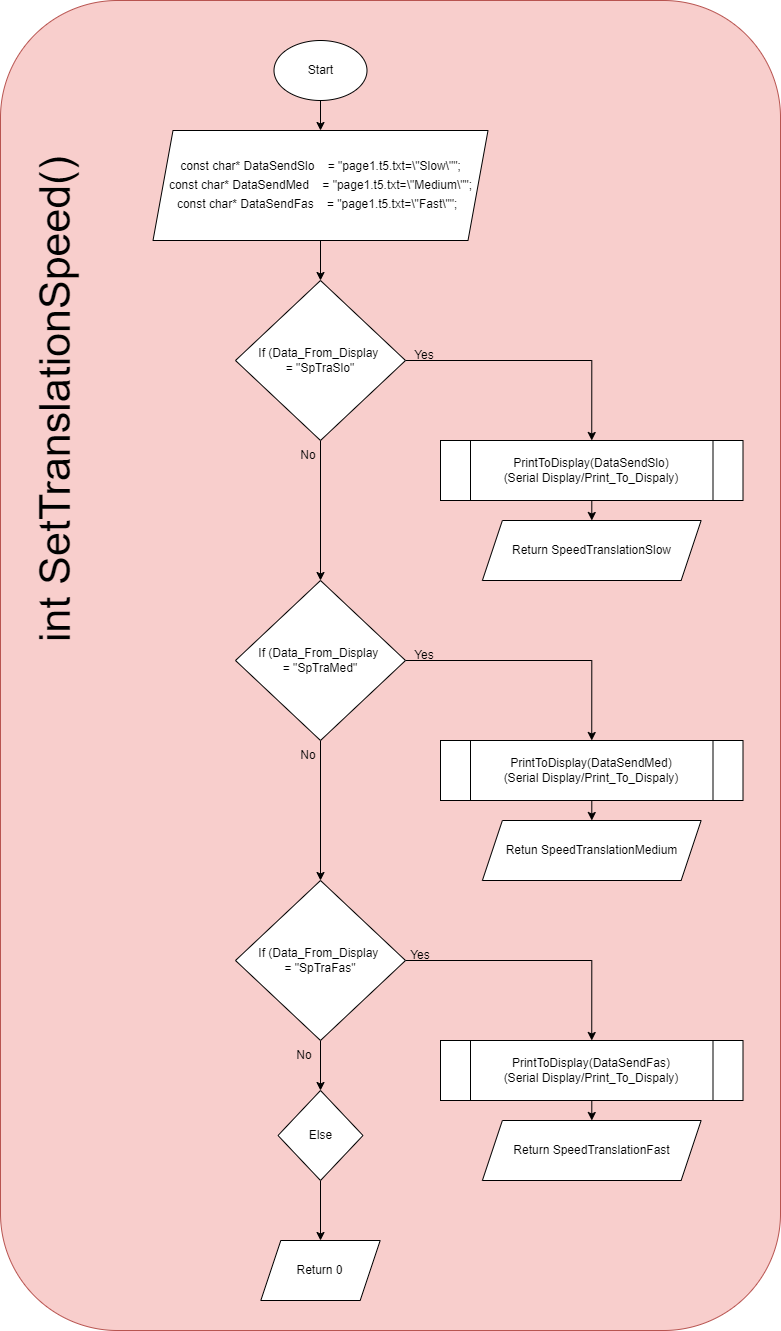

The diagram above was exported from draw.io. Its source (the exported page's mxGraphModel, read from the mxfile embedded in the PNG):
<mxGraphModel dx="1434" dy="1872" grid="1" gridSize="10" guides="1" tooltips="1" connect="1" arrows="1" fold="1" page="1" pageScale="1" pageWidth="850" pageHeight="1100" math="0" shadow="0">
  <root>
    <mxCell id="0" />
    <mxCell id="1" parent="0" />
    <mxCell id="ry9LyBkneQpmExAJehDU-2" value="" style="rounded=1;whiteSpace=wrap;html=1;fillColor=#f8cecc;strokeColor=#b85450;" parent="1" vertex="1">
      <mxGeometry x="310" y="-50" width="780" height="1330" as="geometry" />
    </mxCell>
    <mxCell id="ry9LyBkneQpmExAJehDU-646" style="edgeStyle=orthogonalEdgeStyle;rounded=0;orthogonalLoop=1;jettySize=auto;html=1;entryX=0.5;entryY=0;entryDx=0;entryDy=0;" parent="1" source="ry9LyBkneQpmExAJehDU-4" target="ry9LyBkneQpmExAJehDU-612" edge="1">
      <mxGeometry relative="1" as="geometry" />
    </mxCell>
    <mxCell id="ry9LyBkneQpmExAJehDU-4" value="Start" style="ellipse;whiteSpace=wrap;html=1;" parent="1" vertex="1">
      <mxGeometry x="583.5" y="-10" width="93" height="60" as="geometry" />
    </mxCell>
    <mxCell id="ry9LyBkneQpmExAJehDU-7" value="&lt;font style=&quot;font-size: 43px;&quot;&gt;int SetTranslationSpeed()&lt;/font&gt;" style="text;html=1;align=center;verticalAlign=middle;whiteSpace=wrap;rounded=0;rotation=-90;" parent="1" vertex="1">
      <mxGeometry x="89.5" y="309.5" width="550" height="80" as="geometry" />
    </mxCell>
    <mxCell id="ry9LyBkneQpmExAJehDU-958" value="" style="edgeStyle=orthogonalEdgeStyle;rounded=0;orthogonalLoop=1;jettySize=auto;html=1;" parent="1" source="ry9LyBkneQpmExAJehDU-612" target="ry9LyBkneQpmExAJehDU-925" edge="1">
      <mxGeometry relative="1" as="geometry" />
    </mxCell>
    <mxCell id="ry9LyBkneQpmExAJehDU-612" value="&lt;div style=&quot;&quot;&gt;&lt;div style=&quot;line-height: 19px; white-space: pre;&quot;&gt;&lt;div style=&quot;&quot;&gt;&lt;font style=&quot;font-size: 12px;&quot; face=&quot;Helvetica&quot;&gt;const char* DataSendSlo &amp;nbsp; &amp;nbsp;= &quot;page1.t5.txt=\&quot;Slow\&quot;&quot;;&lt;/font&gt;&lt;/div&gt;&lt;div style=&quot;&quot;&gt;&lt;span style=&quot;background-color: initial;&quot;&gt;const char* DataSendMed &amp;nbsp; &amp;nbsp;= &quot;page1.t5.txt=\&quot;Medium\&quot;&quot;;&lt;/span&gt;&lt;/div&gt;&lt;div style=&quot;&quot;&gt;&lt;span style=&quot;background-color: initial;&quot;&gt;const char* DataSendFas &amp;nbsp; &amp;nbsp;= &quot;page1.t5.txt=\&quot;Fast\&quot;&quot;; &amp;nbsp;&lt;/span&gt;&lt;/div&gt;&lt;/div&gt;&lt;/div&gt;" style="shape=parallelogram;perimeter=parallelogramPerimeter;whiteSpace=wrap;html=1;fixedSize=1;" parent="1" vertex="1">
      <mxGeometry x="462.5" y="80" width="335" height="110" as="geometry" />
    </mxCell>
    <mxCell id="ry9LyBkneQpmExAJehDU-941" style="edgeStyle=orthogonalEdgeStyle;rounded=0;orthogonalLoop=1;jettySize=auto;html=1;entryX=0.5;entryY=0;entryDx=0;entryDy=0;" parent="1" source="ry9LyBkneQpmExAJehDU-925" target="ry9LyBkneQpmExAJehDU-927" edge="1">
      <mxGeometry relative="1" as="geometry" />
    </mxCell>
    <mxCell id="ry9LyBkneQpmExAJehDU-942" style="edgeStyle=orthogonalEdgeStyle;rounded=0;orthogonalLoop=1;jettySize=auto;html=1;entryX=0.5;entryY=0;entryDx=0;entryDy=0;" parent="1" source="ry9LyBkneQpmExAJehDU-925" target="ry9LyBkneQpmExAJehDU-930" edge="1">
      <mxGeometry relative="1" as="geometry" />
    </mxCell>
    <mxCell id="ry9LyBkneQpmExAJehDU-925" value="If (Data_From_Display&amp;nbsp;&lt;div&gt;= &quot;SpTraSlo&quot;&lt;/div&gt;" style="rhombus;whiteSpace=wrap;html=1;" parent="1" vertex="1">
      <mxGeometry x="545" y="230" width="170" height="160" as="geometry" />
    </mxCell>
    <mxCell id="ry9LyBkneQpmExAJehDU-940" style="edgeStyle=orthogonalEdgeStyle;rounded=0;orthogonalLoop=1;jettySize=auto;html=1;entryX=0.5;entryY=0;entryDx=0;entryDy=0;" parent="1" source="ry9LyBkneQpmExAJehDU-927" target="ry9LyBkneQpmExAJehDU-928" edge="1">
      <mxGeometry relative="1" as="geometry" />
    </mxCell>
    <mxCell id="ry9LyBkneQpmExAJehDU-927" value="&lt;p style=&quot;line-height: 120%;&quot;&gt;&lt;/p&gt;&lt;div style=&quot;line-height: 120%; white-space: pre;&quot;&gt;&lt;span style=&quot;background-color: rgb(255, 255, 255);&quot;&gt;&lt;font style=&quot;font-size: 12px;&quot; face=&quot;Helvetica&quot;&gt;PrintToDisplay(DataSendSlo&lt;span style=&quot;&quot;&gt;)&lt;/span&gt;&lt;/font&gt;&lt;/span&gt;&lt;/div&gt;&lt;div style=&quot;line-height: 120%; white-space: pre;&quot;&gt;&lt;span style=&quot;background-color: rgb(255, 255, 255);&quot;&gt;(Serial Display/Print_To_Dispaly)&lt;/span&gt;&lt;/div&gt;&lt;p&gt;&lt;/p&gt;" style="shape=process;whiteSpace=wrap;html=1;backgroundOutline=1;" parent="1" vertex="1">
      <mxGeometry x="750" y="390" width="302.5" height="60" as="geometry" />
    </mxCell>
    <mxCell id="ry9LyBkneQpmExAJehDU-928" value="Return SpeedTranslationSlow" style="shape=parallelogram;perimeter=parallelogramPerimeter;whiteSpace=wrap;html=1;fixedSize=1;" parent="1" vertex="1">
      <mxGeometry x="791.88" y="470" width="218.75" height="60" as="geometry" />
    </mxCell>
    <mxCell id="ry9LyBkneQpmExAJehDU-943" style="edgeStyle=orthogonalEdgeStyle;rounded=0;orthogonalLoop=1;jettySize=auto;html=1;entryX=0.5;entryY=0;entryDx=0;entryDy=0;" parent="1" source="ry9LyBkneQpmExAJehDU-930" target="ry9LyBkneQpmExAJehDU-931" edge="1">
      <mxGeometry relative="1" as="geometry" />
    </mxCell>
    <mxCell id="ry9LyBkneQpmExAJehDU-944" style="edgeStyle=orthogonalEdgeStyle;rounded=0;orthogonalLoop=1;jettySize=auto;html=1;entryX=0.5;entryY=0;entryDx=0;entryDy=0;" parent="1" source="ry9LyBkneQpmExAJehDU-930" target="ry9LyBkneQpmExAJehDU-933" edge="1">
      <mxGeometry relative="1" as="geometry" />
    </mxCell>
    <mxCell id="ry9LyBkneQpmExAJehDU-930" value="If (Data_From_Display&amp;nbsp;&lt;div&gt;= &quot;SpTraMed&quot;&lt;/div&gt;" style="rhombus;whiteSpace=wrap;html=1;" parent="1" vertex="1">
      <mxGeometry x="545" y="530" width="170" height="160" as="geometry" />
    </mxCell>
    <mxCell id="ry9LyBkneQpmExAJehDU-945" style="edgeStyle=orthogonalEdgeStyle;rounded=0;orthogonalLoop=1;jettySize=auto;html=1;entryX=0.5;entryY=0;entryDx=0;entryDy=0;" parent="1" source="ry9LyBkneQpmExAJehDU-931" target="ry9LyBkneQpmExAJehDU-932" edge="1">
      <mxGeometry relative="1" as="geometry" />
    </mxCell>
    <mxCell id="ry9LyBkneQpmExAJehDU-931" value="&lt;p style=&quot;line-height: 120%;&quot;&gt;&lt;/p&gt;&lt;div style=&quot;line-height: 120%; white-space: pre;&quot;&gt;&lt;span style=&quot;background-color: rgb(255, 255, 255);&quot;&gt;&lt;font style=&quot;font-size: 12px;&quot; face=&quot;Helvetica&quot;&gt;PrintToDisplay(DataSendMed&lt;span style=&quot;&quot;&gt;)&lt;/span&gt;&lt;/font&gt;&lt;/span&gt;&lt;/div&gt;&lt;div style=&quot;line-height: 120%; white-space: pre;&quot;&gt;&lt;span style=&quot;background-color: rgb(255, 255, 255);&quot;&gt;(Serial Display/Print_To_Dispaly)&lt;/span&gt;&lt;/div&gt;&lt;p&gt;&lt;/p&gt;" style="shape=process;whiteSpace=wrap;html=1;backgroundOutline=1;" parent="1" vertex="1">
      <mxGeometry x="750" y="690" width="302.5" height="60" as="geometry" />
    </mxCell>
    <mxCell id="ry9LyBkneQpmExAJehDU-932" value="Retun SpeedTranslationMedium" style="shape=parallelogram;perimeter=parallelogramPerimeter;whiteSpace=wrap;html=1;fixedSize=1;" parent="1" vertex="1">
      <mxGeometry x="791.88" y="770" width="218.75" height="60" as="geometry" />
    </mxCell>
    <mxCell id="ry9LyBkneQpmExAJehDU-936" style="edgeStyle=orthogonalEdgeStyle;rounded=0;orthogonalLoop=1;jettySize=auto;html=1;entryX=0.5;entryY=0;entryDx=0;entryDy=0;" parent="1" source="ry9LyBkneQpmExAJehDU-933" target="ry9LyBkneQpmExAJehDU-934" edge="1">
      <mxGeometry relative="1" as="geometry" />
    </mxCell>
    <mxCell id="ry9LyBkneQpmExAJehDU-948" style="edgeStyle=orthogonalEdgeStyle;rounded=0;orthogonalLoop=1;jettySize=auto;html=1;entryX=0.5;entryY=0;entryDx=0;entryDy=0;" parent="1" source="ry9LyBkneQpmExAJehDU-933" target="ry9LyBkneQpmExAJehDU-937" edge="1">
      <mxGeometry relative="1" as="geometry" />
    </mxCell>
    <mxCell id="ry9LyBkneQpmExAJehDU-933" value="If (Data_From_Display&amp;nbsp;&lt;div&gt;= &quot;SpTraFas&quot;&lt;/div&gt;" style="rhombus;whiteSpace=wrap;html=1;" parent="1" vertex="1">
      <mxGeometry x="545" y="830" width="170" height="160" as="geometry" />
    </mxCell>
    <mxCell id="ry9LyBkneQpmExAJehDU-947" style="edgeStyle=orthogonalEdgeStyle;rounded=0;orthogonalLoop=1;jettySize=auto;html=1;entryX=0.5;entryY=0;entryDx=0;entryDy=0;" parent="1" source="ry9LyBkneQpmExAJehDU-934" target="ry9LyBkneQpmExAJehDU-935" edge="1">
      <mxGeometry relative="1" as="geometry" />
    </mxCell>
    <mxCell id="ry9LyBkneQpmExAJehDU-934" value="&lt;p style=&quot;line-height: 120%;&quot;&gt;&lt;/p&gt;&lt;div style=&quot;line-height: 120%; white-space: pre;&quot;&gt;&lt;span style=&quot;background-color: rgb(255, 255, 255);&quot;&gt;&lt;font style=&quot;font-size: 12px;&quot; face=&quot;Helvetica&quot;&gt;PrintToDisplay(DataSendFas&lt;span style=&quot;&quot;&gt;)&lt;/span&gt;&lt;/font&gt;&lt;/span&gt;&lt;/div&gt;&lt;div style=&quot;line-height: 120%; white-space: pre;&quot;&gt;&lt;span style=&quot;background-color: rgb(255, 255, 255);&quot;&gt;(Serial Display/Print_To_Dispaly)&lt;/span&gt;&lt;/div&gt;&lt;p&gt;&lt;/p&gt;" style="shape=process;whiteSpace=wrap;html=1;backgroundOutline=1;" parent="1" vertex="1">
      <mxGeometry x="750" y="990" width="302.5" height="60" as="geometry" />
    </mxCell>
    <mxCell id="ry9LyBkneQpmExAJehDU-935" value="Return SpeedTranslationFast" style="shape=parallelogram;perimeter=parallelogramPerimeter;whiteSpace=wrap;html=1;fixedSize=1;" parent="1" vertex="1">
      <mxGeometry x="791.88" y="1070" width="218.75" height="60" as="geometry" />
    </mxCell>
    <mxCell id="ry9LyBkneQpmExAJehDU-949" style="edgeStyle=orthogonalEdgeStyle;rounded=0;orthogonalLoop=1;jettySize=auto;html=1;" parent="1" source="ry9LyBkneQpmExAJehDU-937" target="ry9LyBkneQpmExAJehDU-938" edge="1">
      <mxGeometry relative="1" as="geometry" />
    </mxCell>
    <mxCell id="ry9LyBkneQpmExAJehDU-937" value="Else" style="rhombus;whiteSpace=wrap;html=1;" parent="1" vertex="1">
      <mxGeometry x="587.5" y="1040" width="85" height="90" as="geometry" />
    </mxCell>
    <mxCell id="ry9LyBkneQpmExAJehDU-938" value="Return 0" style="shape=parallelogram;perimeter=parallelogramPerimeter;whiteSpace=wrap;html=1;fixedSize=1;" parent="1" vertex="1">
      <mxGeometry x="570.31" y="1190" width="119.37" height="60" as="geometry" />
    </mxCell>
    <mxCell id="ry9LyBkneQpmExAJehDU-950" value="No" style="text;html=1;strokeColor=none;fillColor=none;align=center;verticalAlign=middle;whiteSpace=wrap;rounded=0;" parent="1" vertex="1">
      <mxGeometry x="583.5" y="990" width="60" height="30" as="geometry" />
    </mxCell>
    <mxCell id="ry9LyBkneQpmExAJehDU-951" value="Yes" style="text;html=1;strokeColor=none;fillColor=none;align=center;verticalAlign=middle;whiteSpace=wrap;rounded=0;" parent="1" vertex="1">
      <mxGeometry x="700" y="890" width="60" height="30" as="geometry" />
    </mxCell>
    <mxCell id="ry9LyBkneQpmExAJehDU-952" value="No" style="text;html=1;strokeColor=none;fillColor=none;align=center;verticalAlign=middle;whiteSpace=wrap;rounded=0;" parent="1" vertex="1">
      <mxGeometry x="587.5" y="690" width="60" height="30" as="geometry" />
    </mxCell>
    <mxCell id="ry9LyBkneQpmExAJehDU-953" value="Yes" style="text;html=1;strokeColor=none;fillColor=none;align=center;verticalAlign=middle;whiteSpace=wrap;rounded=0;" parent="1" vertex="1">
      <mxGeometry x="704" y="590" width="60" height="30" as="geometry" />
    </mxCell>
    <mxCell id="ry9LyBkneQpmExAJehDU-954" value="No" style="text;html=1;strokeColor=none;fillColor=none;align=center;verticalAlign=middle;whiteSpace=wrap;rounded=0;" parent="1" vertex="1">
      <mxGeometry x="587.5" y="390" width="60" height="30" as="geometry" />
    </mxCell>
    <mxCell id="ry9LyBkneQpmExAJehDU-955" value="Yes" style="text;html=1;strokeColor=none;fillColor=none;align=center;verticalAlign=middle;whiteSpace=wrap;rounded=0;" parent="1" vertex="1">
      <mxGeometry x="704" y="290" width="60" height="30" as="geometry" />
    </mxCell>
  </root>
</mxGraphModel>